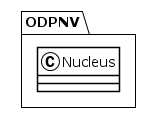

The diagram above was rendered by PlantUML. Its source (embedded in the PNG):
@startuml
!theme plain
package ODPNV {
class Nucleus {
}
}
@enduml